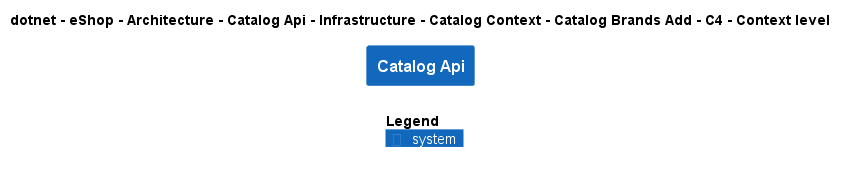

The diagram above was rendered by PlantUML. Its source (embedded in the PNG):
@startuml
!include ..\..\..\..\..\..\..\..\..\..\..\.c4s\C4_Context.puml

AddElementTag("c4interflow:lifecycle:new", $bgColor=green, $fontColor=#ffffff, $borderColor=green, $shadowing="False")
AddElementTag("c4interflow:lifecycle:changed", $bgColor=orange, $fontColor=#ffffff, $borderColor=orange, $shadowing="False")
AddElementTag("c4interflow:lifecycle:removed", $bgColor=red, $fontColor=#ffffff, $borderColor=red, $shadowing="False")

AddRelTag("c4interflow:lifecycle:new", $textColor=green, $lineColor=green)
AddRelTag("c4interflow:lifecycle:changed", $textColor=orange, $lineColor=orange)
AddRelTag("c4interflow:lifecycle:removed", $textColor=red, $lineColor=red)

SHOW_PERSON_PORTRAIT()
LAYOUT_TOP_DOWN()

skinparam linetype polyline

title dotnet - eShop - Architecture - Catalog Api - Infrastructure - Catalog Context - Catalog Brands Add - C4 - Context level

System(dotnet.eShop.Architecture.SoftwareSystems.CatalogApi, "Catalog Api", "")



SHOW_LEGEND()
@enduml